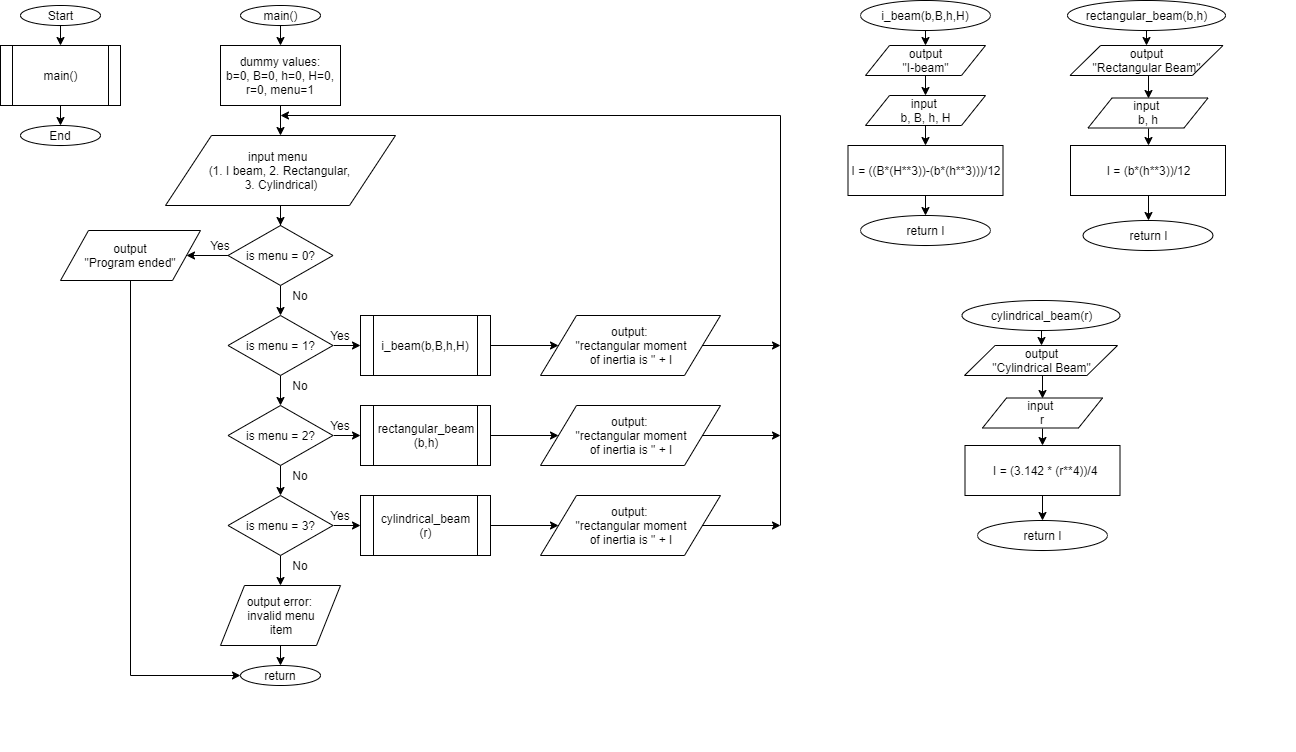

The diagram above was exported from draw.io. Its source (the exported page's mxGraphModel, read from the mxfile embedded in the PNG):
<mxGraphModel dx="891" dy="614" grid="1" gridSize="10" guides="1" tooltips="1" connect="1" arrows="1" fold="1" page="1" pageScale="1" pageWidth="1400" pageHeight="850" math="0" shadow="0">
  <root>
    <mxCell id="0" />
    <mxCell id="1" parent="0" />
    <mxCell id="L3qlb47oQxCT_5SiGLmt-4" style="edgeStyle=orthogonalEdgeStyle;rounded=0;orthogonalLoop=1;jettySize=auto;html=1;exitX=0.5;exitY=1;exitDx=0;exitDy=0;entryX=0.5;entryY=0;entryDx=0;entryDy=0;" edge="1" parent="1" source="L3qlb47oQxCT_5SiGLmt-1" target="L3qlb47oQxCT_5SiGLmt-2">
      <mxGeometry relative="1" as="geometry" />
    </mxCell>
    <mxCell id="L3qlb47oQxCT_5SiGLmt-1" value="Start" style="ellipse;whiteSpace=wrap;html=1;" vertex="1" parent="1">
      <mxGeometry x="40" y="20" width="80" height="20" as="geometry" />
    </mxCell>
    <mxCell id="L3qlb47oQxCT_5SiGLmt-5" style="edgeStyle=orthogonalEdgeStyle;rounded=0;orthogonalLoop=1;jettySize=auto;html=1;exitX=0.5;exitY=1;exitDx=0;exitDy=0;entryX=0.5;entryY=0;entryDx=0;entryDy=0;" edge="1" parent="1" source="L3qlb47oQxCT_5SiGLmt-2" target="L3qlb47oQxCT_5SiGLmt-3">
      <mxGeometry relative="1" as="geometry" />
    </mxCell>
    <mxCell id="L3qlb47oQxCT_5SiGLmt-2" value="main()" style="shape=process;whiteSpace=wrap;html=1;backgroundOutline=1;" vertex="1" parent="1">
      <mxGeometry x="20" y="60" width="120" height="60" as="geometry" />
    </mxCell>
    <mxCell id="L3qlb47oQxCT_5SiGLmt-3" value="End" style="ellipse;whiteSpace=wrap;html=1;" vertex="1" parent="1">
      <mxGeometry x="40" y="140" width="80" height="20" as="geometry" />
    </mxCell>
    <mxCell id="L3qlb47oQxCT_5SiGLmt-8" style="edgeStyle=orthogonalEdgeStyle;rounded=0;orthogonalLoop=1;jettySize=auto;html=1;exitX=0.5;exitY=1;exitDx=0;exitDy=0;entryX=0.5;entryY=0;entryDx=0;entryDy=0;" edge="1" parent="1" source="L3qlb47oQxCT_5SiGLmt-6" target="L3qlb47oQxCT_5SiGLmt-7">
      <mxGeometry relative="1" as="geometry" />
    </mxCell>
    <mxCell id="L3qlb47oQxCT_5SiGLmt-6" value="main()" style="ellipse;whiteSpace=wrap;html=1;" vertex="1" parent="1">
      <mxGeometry x="260" y="20" width="80" height="20" as="geometry" />
    </mxCell>
    <mxCell id="L3qlb47oQxCT_5SiGLmt-12" style="edgeStyle=orthogonalEdgeStyle;rounded=0;orthogonalLoop=1;jettySize=auto;html=1;exitX=0.5;exitY=1;exitDx=0;exitDy=0;entryX=0.5;entryY=0;entryDx=0;entryDy=0;" edge="1" parent="1" source="L3qlb47oQxCT_5SiGLmt-7" target="L3qlb47oQxCT_5SiGLmt-11">
      <mxGeometry relative="1" as="geometry" />
    </mxCell>
    <mxCell id="L3qlb47oQxCT_5SiGLmt-7" value="dummy values:&lt;br&gt;b=0, B=0, h=0, H=0, r=0, menu=1" style="rounded=0;whiteSpace=wrap;html=1;" vertex="1" parent="1">
      <mxGeometry x="240" y="60" width="120" height="60" as="geometry" />
    </mxCell>
    <mxCell id="L3qlb47oQxCT_5SiGLmt-19" style="edgeStyle=orthogonalEdgeStyle;rounded=0;orthogonalLoop=1;jettySize=auto;html=1;exitX=0.5;exitY=1;exitDx=0;exitDy=0;entryX=0.5;entryY=0;entryDx=0;entryDy=0;" edge="1" parent="1" source="L3qlb47oQxCT_5SiGLmt-9" target="L3qlb47oQxCT_5SiGLmt-16">
      <mxGeometry relative="1" as="geometry" />
    </mxCell>
    <mxCell id="L3qlb47oQxCT_5SiGLmt-44" style="edgeStyle=orthogonalEdgeStyle;rounded=0;orthogonalLoop=1;jettySize=auto;html=1;exitX=0;exitY=0.5;exitDx=0;exitDy=0;entryX=1;entryY=0.5;entryDx=0;entryDy=0;" edge="1" parent="1" source="L3qlb47oQxCT_5SiGLmt-9" target="L3qlb47oQxCT_5SiGLmt-43">
      <mxGeometry relative="1" as="geometry">
        <mxPoint x="220.42857142857156" y="269.7142857142858" as="targetPoint" />
      </mxGeometry>
    </mxCell>
    <mxCell id="L3qlb47oQxCT_5SiGLmt-9" value="is menu = 0?" style="rhombus;whiteSpace=wrap;html=1;" vertex="1" parent="1">
      <mxGeometry x="247.5" y="240" width="105" height="60" as="geometry" />
    </mxCell>
    <mxCell id="L3qlb47oQxCT_5SiGLmt-13" style="edgeStyle=orthogonalEdgeStyle;rounded=0;orthogonalLoop=1;jettySize=auto;html=1;exitX=0.5;exitY=1;exitDx=0;exitDy=0;" edge="1" parent="1" source="L3qlb47oQxCT_5SiGLmt-11" target="L3qlb47oQxCT_5SiGLmt-9">
      <mxGeometry relative="1" as="geometry" />
    </mxCell>
    <mxCell id="L3qlb47oQxCT_5SiGLmt-11" value="input menu&amp;nbsp;&amp;nbsp;&lt;br&gt;(1. I beam, 2. Rectangular,&amp;nbsp;&lt;br&gt;3. Cylindrical)" style="shape=parallelogram;perimeter=parallelogramPerimeter;whiteSpace=wrap;html=1;" vertex="1" parent="1">
      <mxGeometry x="185" y="150" width="230" height="70" as="geometry" />
    </mxCell>
    <mxCell id="L3qlb47oQxCT_5SiGLmt-20" style="edgeStyle=orthogonalEdgeStyle;rounded=0;orthogonalLoop=1;jettySize=auto;html=1;exitX=0.5;exitY=1;exitDx=0;exitDy=0;entryX=0.5;entryY=0;entryDx=0;entryDy=0;" edge="1" parent="1" source="L3qlb47oQxCT_5SiGLmt-16" target="L3qlb47oQxCT_5SiGLmt-17">
      <mxGeometry relative="1" as="geometry" />
    </mxCell>
    <mxCell id="L3qlb47oQxCT_5SiGLmt-28" style="edgeStyle=orthogonalEdgeStyle;rounded=0;orthogonalLoop=1;jettySize=auto;html=1;exitX=1;exitY=0.5;exitDx=0;exitDy=0;entryX=0;entryY=0.5;entryDx=0;entryDy=0;" edge="1" parent="1" source="L3qlb47oQxCT_5SiGLmt-16" target="L3qlb47oQxCT_5SiGLmt-26">
      <mxGeometry relative="1" as="geometry">
        <mxPoint x="370" y="360" as="targetPoint" />
      </mxGeometry>
    </mxCell>
    <mxCell id="L3qlb47oQxCT_5SiGLmt-16" value="is menu = 1?" style="rhombus;whiteSpace=wrap;html=1;" vertex="1" parent="1">
      <mxGeometry x="247.5" y="330" width="105" height="60" as="geometry" />
    </mxCell>
    <mxCell id="L3qlb47oQxCT_5SiGLmt-21" style="edgeStyle=orthogonalEdgeStyle;rounded=0;orthogonalLoop=1;jettySize=auto;html=1;exitX=0.5;exitY=1;exitDx=0;exitDy=0;entryX=0.5;entryY=0;entryDx=0;entryDy=0;" edge="1" parent="1" source="L3qlb47oQxCT_5SiGLmt-17" target="L3qlb47oQxCT_5SiGLmt-18">
      <mxGeometry relative="1" as="geometry" />
    </mxCell>
    <mxCell id="L3qlb47oQxCT_5SiGLmt-29" style="edgeStyle=orthogonalEdgeStyle;rounded=0;orthogonalLoop=1;jettySize=auto;html=1;exitX=1;exitY=0.5;exitDx=0;exitDy=0;entryX=0;entryY=0.5;entryDx=0;entryDy=0;" edge="1" parent="1" source="L3qlb47oQxCT_5SiGLmt-17" target="L3qlb47oQxCT_5SiGLmt-27">
      <mxGeometry relative="1" as="geometry" />
    </mxCell>
    <mxCell id="L3qlb47oQxCT_5SiGLmt-17" value="is menu = 2?" style="rhombus;whiteSpace=wrap;html=1;" vertex="1" parent="1">
      <mxGeometry x="247.5" y="420" width="105" height="60" as="geometry" />
    </mxCell>
    <mxCell id="L3qlb47oQxCT_5SiGLmt-23" style="edgeStyle=orthogonalEdgeStyle;rounded=0;orthogonalLoop=1;jettySize=auto;html=1;exitX=0.5;exitY=1;exitDx=0;exitDy=0;entryX=0.5;entryY=0;entryDx=0;entryDy=0;" edge="1" parent="1" source="L3qlb47oQxCT_5SiGLmt-18" target="L3qlb47oQxCT_5SiGLmt-22">
      <mxGeometry relative="1" as="geometry" />
    </mxCell>
    <mxCell id="L3qlb47oQxCT_5SiGLmt-31" style="edgeStyle=orthogonalEdgeStyle;rounded=0;orthogonalLoop=1;jettySize=auto;html=1;exitX=1;exitY=0.5;exitDx=0;exitDy=0;entryX=0;entryY=0.5;entryDx=0;entryDy=0;" edge="1" parent="1" source="L3qlb47oQxCT_5SiGLmt-18" target="L3qlb47oQxCT_5SiGLmt-30">
      <mxGeometry relative="1" as="geometry" />
    </mxCell>
    <mxCell id="L3qlb47oQxCT_5SiGLmt-18" value="is menu = 3?" style="rhombus;whiteSpace=wrap;html=1;" vertex="1" parent="1">
      <mxGeometry x="247.5" y="510" width="105" height="60" as="geometry" />
    </mxCell>
    <mxCell id="L3qlb47oQxCT_5SiGLmt-25" style="edgeStyle=orthogonalEdgeStyle;rounded=0;orthogonalLoop=1;jettySize=auto;html=1;exitX=0.5;exitY=1;exitDx=0;exitDy=0;entryX=0.5;entryY=0;entryDx=0;entryDy=0;" edge="1" parent="1" source="L3qlb47oQxCT_5SiGLmt-22" target="L3qlb47oQxCT_5SiGLmt-24">
      <mxGeometry relative="1" as="geometry" />
    </mxCell>
    <mxCell id="L3qlb47oQxCT_5SiGLmt-22" value="output error:&amp;nbsp;&lt;br&gt;invalid menu&lt;br&gt;item" style="shape=parallelogram;perimeter=parallelogramPerimeter;whiteSpace=wrap;html=1;" vertex="1" parent="1">
      <mxGeometry x="240" y="600" width="120" height="60" as="geometry" />
    </mxCell>
    <mxCell id="L3qlb47oQxCT_5SiGLmt-24" value="return" style="ellipse;whiteSpace=wrap;html=1;" vertex="1" parent="1">
      <mxGeometry x="260" y="680" width="80" height="20" as="geometry" />
    </mxCell>
    <mxCell id="L3qlb47oQxCT_5SiGLmt-33" style="edgeStyle=orthogonalEdgeStyle;rounded=0;orthogonalLoop=1;jettySize=auto;html=1;exitX=1;exitY=0.5;exitDx=0;exitDy=0;" edge="1" parent="1" source="L3qlb47oQxCT_5SiGLmt-26" target="L3qlb47oQxCT_5SiGLmt-32">
      <mxGeometry relative="1" as="geometry" />
    </mxCell>
    <mxCell id="L3qlb47oQxCT_5SiGLmt-26" value="i_beam(b,B,h,H)" style="shape=process;whiteSpace=wrap;html=1;backgroundOutline=1;" vertex="1" parent="1">
      <mxGeometry x="380" y="330" width="130" height="60" as="geometry" />
    </mxCell>
    <mxCell id="L3qlb47oQxCT_5SiGLmt-35" style="edgeStyle=orthogonalEdgeStyle;rounded=0;orthogonalLoop=1;jettySize=auto;html=1;exitX=1;exitY=0.5;exitDx=0;exitDy=0;entryX=0;entryY=0.5;entryDx=0;entryDy=0;" edge="1" parent="1" source="L3qlb47oQxCT_5SiGLmt-27" target="L3qlb47oQxCT_5SiGLmt-34">
      <mxGeometry relative="1" as="geometry" />
    </mxCell>
    <mxCell id="L3qlb47oQxCT_5SiGLmt-27" value="rectangular_beam&lt;br&gt;(b,h)" style="shape=process;whiteSpace=wrap;html=1;backgroundOutline=1;" vertex="1" parent="1">
      <mxGeometry x="380" y="420" width="130" height="60" as="geometry" />
    </mxCell>
    <mxCell id="L3qlb47oQxCT_5SiGLmt-37" style="edgeStyle=orthogonalEdgeStyle;rounded=0;orthogonalLoop=1;jettySize=auto;html=1;exitX=1;exitY=0.5;exitDx=0;exitDy=0;entryX=0;entryY=0.5;entryDx=0;entryDy=0;" edge="1" parent="1" source="L3qlb47oQxCT_5SiGLmt-30" target="L3qlb47oQxCT_5SiGLmt-36">
      <mxGeometry relative="1" as="geometry" />
    </mxCell>
    <mxCell id="L3qlb47oQxCT_5SiGLmt-30" value="cylindrical_beam&lt;br&gt;(r)" style="shape=process;whiteSpace=wrap;html=1;backgroundOutline=1;" vertex="1" parent="1">
      <mxGeometry x="380" y="510" width="130" height="60" as="geometry" />
    </mxCell>
    <mxCell id="L3qlb47oQxCT_5SiGLmt-38" style="edgeStyle=orthogonalEdgeStyle;rounded=0;orthogonalLoop=1;jettySize=auto;html=1;exitX=1;exitY=0.5;exitDx=0;exitDy=0;" edge="1" parent="1" source="L3qlb47oQxCT_5SiGLmt-32">
      <mxGeometry relative="1" as="geometry">
        <mxPoint x="800" y="360" as="targetPoint" />
      </mxGeometry>
    </mxCell>
    <mxCell id="L3qlb47oQxCT_5SiGLmt-32" value="output:&amp;nbsp;&lt;br&gt;&quot;rectangular moment&lt;br&gt;&amp;nbsp;of inertia is &quot; + I&amp;nbsp;" style="shape=parallelogram;perimeter=parallelogramPerimeter;whiteSpace=wrap;html=1;" vertex="1" parent="1">
      <mxGeometry x="560" y="330" width="180" height="60" as="geometry" />
    </mxCell>
    <mxCell id="L3qlb47oQxCT_5SiGLmt-39" style="edgeStyle=orthogonalEdgeStyle;rounded=0;orthogonalLoop=1;jettySize=auto;html=1;exitX=1;exitY=0.5;exitDx=0;exitDy=0;" edge="1" parent="1" source="L3qlb47oQxCT_5SiGLmt-34">
      <mxGeometry relative="1" as="geometry">
        <mxPoint x="800" y="450" as="targetPoint" />
      </mxGeometry>
    </mxCell>
    <mxCell id="L3qlb47oQxCT_5SiGLmt-34" value="output:&amp;nbsp;&lt;br&gt;&quot;rectangular moment&lt;br&gt;&amp;nbsp;of inertia is &quot; + I&amp;nbsp;" style="shape=parallelogram;perimeter=parallelogramPerimeter;whiteSpace=wrap;html=1;" vertex="1" parent="1">
      <mxGeometry x="560" y="420" width="180" height="60" as="geometry" />
    </mxCell>
    <mxCell id="L3qlb47oQxCT_5SiGLmt-40" style="edgeStyle=orthogonalEdgeStyle;rounded=0;orthogonalLoop=1;jettySize=auto;html=1;exitX=1;exitY=0.5;exitDx=0;exitDy=0;" edge="1" parent="1" source="L3qlb47oQxCT_5SiGLmt-36">
      <mxGeometry relative="1" as="geometry">
        <mxPoint x="800" y="540" as="targetPoint" />
      </mxGeometry>
    </mxCell>
    <mxCell id="L3qlb47oQxCT_5SiGLmt-36" value="output:&amp;nbsp;&lt;br&gt;&quot;rectangular moment&lt;br&gt;&amp;nbsp;of inertia is &quot; + I&amp;nbsp;" style="shape=parallelogram;perimeter=parallelogramPerimeter;whiteSpace=wrap;html=1;" vertex="1" parent="1">
      <mxGeometry x="560" y="510" width="180" height="60" as="geometry" />
    </mxCell>
    <mxCell id="L3qlb47oQxCT_5SiGLmt-41" value="" style="endArrow=none;html=1;" edge="1" parent="1">
      <mxGeometry width="50" height="50" relative="1" as="geometry">
        <mxPoint x="800" y="130" as="sourcePoint" />
        <mxPoint x="800" y="540" as="targetPoint" />
      </mxGeometry>
    </mxCell>
    <mxCell id="L3qlb47oQxCT_5SiGLmt-42" value="" style="endArrow=classic;html=1;" edge="1" parent="1">
      <mxGeometry width="50" height="50" relative="1" as="geometry">
        <mxPoint x="800" y="130" as="sourcePoint" />
        <mxPoint x="300" y="130" as="targetPoint" />
      </mxGeometry>
    </mxCell>
    <mxCell id="L3qlb47oQxCT_5SiGLmt-45" style="edgeStyle=orthogonalEdgeStyle;rounded=0;orthogonalLoop=1;jettySize=auto;html=1;exitX=0.5;exitY=1;exitDx=0;exitDy=0;entryX=0;entryY=0.5;entryDx=0;entryDy=0;" edge="1" parent="1" source="L3qlb47oQxCT_5SiGLmt-43" target="L3qlb47oQxCT_5SiGLmt-24">
      <mxGeometry relative="1" as="geometry" />
    </mxCell>
    <mxCell id="L3qlb47oQxCT_5SiGLmt-43" value="output&lt;br&gt;&quot;Program ended&quot;" style="shape=parallelogram;perimeter=parallelogramPerimeter;whiteSpace=wrap;html=1;" vertex="1" parent="1">
      <mxGeometry x="80" y="245" width="140" height="50" as="geometry" />
    </mxCell>
    <mxCell id="L3qlb47oQxCT_5SiGLmt-47" value="No" style="text;html=1;strokeColor=none;fillColor=none;align=center;verticalAlign=middle;whiteSpace=wrap;rounded=0;" vertex="1" parent="1">
      <mxGeometry x="300" y="300" width="40" height="20" as="geometry" />
    </mxCell>
    <mxCell id="L3qlb47oQxCT_5SiGLmt-48" value="No" style="text;html=1;strokeColor=none;fillColor=none;align=center;verticalAlign=middle;whiteSpace=wrap;rounded=0;" vertex="1" parent="1">
      <mxGeometry x="300" y="390" width="40" height="20" as="geometry" />
    </mxCell>
    <mxCell id="L3qlb47oQxCT_5SiGLmt-50" value="No" style="text;html=1;strokeColor=none;fillColor=none;align=center;verticalAlign=middle;whiteSpace=wrap;rounded=0;" vertex="1" parent="1">
      <mxGeometry x="300" y="480" width="40" height="20" as="geometry" />
    </mxCell>
    <mxCell id="L3qlb47oQxCT_5SiGLmt-51" value="No" style="text;html=1;strokeColor=none;fillColor=none;align=center;verticalAlign=middle;whiteSpace=wrap;rounded=0;" vertex="1" parent="1">
      <mxGeometry x="300" y="570" width="40" height="20" as="geometry" />
    </mxCell>
    <mxCell id="L3qlb47oQxCT_5SiGLmt-52" value="Yes" style="text;html=1;strokeColor=none;fillColor=none;align=center;verticalAlign=middle;whiteSpace=wrap;rounded=0;" vertex="1" parent="1">
      <mxGeometry x="220" y="250" width="40" height="20" as="geometry" />
    </mxCell>
    <mxCell id="L3qlb47oQxCT_5SiGLmt-53" value="Yes" style="text;html=1;strokeColor=none;fillColor=none;align=center;verticalAlign=middle;whiteSpace=wrap;rounded=0;" vertex="1" parent="1">
      <mxGeometry x="340" y="340" width="40" height="20" as="geometry" />
    </mxCell>
    <mxCell id="L3qlb47oQxCT_5SiGLmt-54" value="Yes" style="text;html=1;strokeColor=none;fillColor=none;align=center;verticalAlign=middle;whiteSpace=wrap;rounded=0;" vertex="1" parent="1">
      <mxGeometry x="340" y="430" width="40" height="20" as="geometry" />
    </mxCell>
    <mxCell id="L3qlb47oQxCT_5SiGLmt-55" value="Yes" style="text;html=1;strokeColor=none;fillColor=none;align=center;verticalAlign=middle;whiteSpace=wrap;rounded=0;" vertex="1" parent="1">
      <mxGeometry x="340" y="520" width="40" height="20" as="geometry" />
    </mxCell>
    <mxCell id="L3qlb47oQxCT_5SiGLmt-59" style="edgeStyle=orthogonalEdgeStyle;rounded=0;orthogonalLoop=1;jettySize=auto;html=1;exitX=0.5;exitY=1;exitDx=0;exitDy=0;entryX=0.5;entryY=0;entryDx=0;entryDy=0;" edge="1" parent="1" source="L3qlb47oQxCT_5SiGLmt-57" target="L3qlb47oQxCT_5SiGLmt-58">
      <mxGeometry relative="1" as="geometry" />
    </mxCell>
    <mxCell id="L3qlb47oQxCT_5SiGLmt-57" value="i_beam(b,B,h,H)" style="ellipse;whiteSpace=wrap;html=1;" vertex="1" parent="1">
      <mxGeometry x="880" y="15" width="130" height="30" as="geometry" />
    </mxCell>
    <mxCell id="L3qlb47oQxCT_5SiGLmt-62" style="edgeStyle=orthogonalEdgeStyle;rounded=0;orthogonalLoop=1;jettySize=auto;html=1;exitX=0.5;exitY=1;exitDx=0;exitDy=0;entryX=0.5;entryY=0;entryDx=0;entryDy=0;" edge="1" parent="1" source="L3qlb47oQxCT_5SiGLmt-58" target="L3qlb47oQxCT_5SiGLmt-61">
      <mxGeometry relative="1" as="geometry" />
    </mxCell>
    <mxCell id="L3qlb47oQxCT_5SiGLmt-58" value="output&lt;br&gt;&quot;I-beam&quot;" style="shape=parallelogram;perimeter=parallelogramPerimeter;whiteSpace=wrap;html=1;" vertex="1" parent="1">
      <mxGeometry x="885" y="60" width="120" height="30" as="geometry" />
    </mxCell>
    <mxCell id="L3qlb47oQxCT_5SiGLmt-64" style="edgeStyle=orthogonalEdgeStyle;rounded=0;orthogonalLoop=1;jettySize=auto;html=1;exitX=0.5;exitY=1;exitDx=0;exitDy=0;entryX=0.5;entryY=0;entryDx=0;entryDy=0;" edge="1" parent="1" source="L3qlb47oQxCT_5SiGLmt-61" target="L3qlb47oQxCT_5SiGLmt-63">
      <mxGeometry relative="1" as="geometry" />
    </mxCell>
    <mxCell id="L3qlb47oQxCT_5SiGLmt-61" value="input&amp;nbsp;&lt;br&gt;b, B, h, H" style="shape=parallelogram;perimeter=parallelogramPerimeter;whiteSpace=wrap;html=1;" vertex="1" parent="1">
      <mxGeometry x="885" y="110" width="120" height="30" as="geometry" />
    </mxCell>
    <mxCell id="L3qlb47oQxCT_5SiGLmt-66" style="edgeStyle=orthogonalEdgeStyle;rounded=0;orthogonalLoop=1;jettySize=auto;html=1;exitX=0.5;exitY=1;exitDx=0;exitDy=0;entryX=0.5;entryY=0;entryDx=0;entryDy=0;" edge="1" parent="1" source="L3qlb47oQxCT_5SiGLmt-63" target="L3qlb47oQxCT_5SiGLmt-65">
      <mxGeometry relative="1" as="geometry" />
    </mxCell>
    <mxCell id="L3qlb47oQxCT_5SiGLmt-63" value="I = ((B*(H**3))-(b*(h**3)))/12" style="rounded=0;whiteSpace=wrap;html=1;" vertex="1" parent="1">
      <mxGeometry x="867.5" y="160" width="155" height="50" as="geometry" />
    </mxCell>
    <mxCell id="L3qlb47oQxCT_5SiGLmt-65" value="return I" style="ellipse;whiteSpace=wrap;html=1;" vertex="1" parent="1">
      <mxGeometry x="880" y="230" width="130" height="30" as="geometry" />
    </mxCell>
    <mxCell id="L3qlb47oQxCT_5SiGLmt-67" style="edgeStyle=orthogonalEdgeStyle;rounded=0;orthogonalLoop=1;jettySize=auto;html=1;exitX=0.5;exitY=1;exitDx=0;exitDy=0;entryX=0.5;entryY=0;entryDx=0;entryDy=0;" edge="1" source="L3qlb47oQxCT_5SiGLmt-68" target="L3qlb47oQxCT_5SiGLmt-70" parent="1">
      <mxGeometry relative="1" as="geometry" />
    </mxCell>
    <mxCell id="L3qlb47oQxCT_5SiGLmt-68" value="rectangular_beam(b,h)" style="ellipse;whiteSpace=wrap;html=1;" vertex="1" parent="1">
      <mxGeometry x="1087" y="15" width="158" height="30" as="geometry" />
    </mxCell>
    <mxCell id="L3qlb47oQxCT_5SiGLmt-69" style="edgeStyle=orthogonalEdgeStyle;rounded=0;orthogonalLoop=1;jettySize=auto;html=1;exitX=0.5;exitY=1;exitDx=0;exitDy=0;entryX=0.5;entryY=0;entryDx=0;entryDy=0;" edge="1" source="L3qlb47oQxCT_5SiGLmt-70" target="L3qlb47oQxCT_5SiGLmt-72" parent="1">
      <mxGeometry relative="1" as="geometry" />
    </mxCell>
    <mxCell id="L3qlb47oQxCT_5SiGLmt-70" value="output&lt;br&gt;&quot;Rectangular Beam&quot;" style="shape=parallelogram;perimeter=parallelogramPerimeter;whiteSpace=wrap;html=1;" vertex="1" parent="1">
      <mxGeometry x="1089.5" y="60" width="153" height="30" as="geometry" />
    </mxCell>
    <mxCell id="L3qlb47oQxCT_5SiGLmt-71" style="edgeStyle=orthogonalEdgeStyle;rounded=0;orthogonalLoop=1;jettySize=auto;html=1;exitX=0.5;exitY=1;exitDx=0;exitDy=0;entryX=0.5;entryY=0;entryDx=0;entryDy=0;" edge="1" source="L3qlb47oQxCT_5SiGLmt-72" target="L3qlb47oQxCT_5SiGLmt-74" parent="1">
      <mxGeometry relative="1" as="geometry" />
    </mxCell>
    <mxCell id="L3qlb47oQxCT_5SiGLmt-72" value="input&amp;nbsp;&lt;br&gt;b, h" style="shape=parallelogram;perimeter=parallelogramPerimeter;whiteSpace=wrap;html=1;" vertex="1" parent="1">
      <mxGeometry x="1107.5" y="112.5" width="120" height="30" as="geometry" />
    </mxCell>
    <mxCell id="L3qlb47oQxCT_5SiGLmt-73" style="edgeStyle=orthogonalEdgeStyle;rounded=0;orthogonalLoop=1;jettySize=auto;html=1;exitX=0.5;exitY=1;exitDx=0;exitDy=0;entryX=0.5;entryY=0;entryDx=0;entryDy=0;" edge="1" source="L3qlb47oQxCT_5SiGLmt-74" target="L3qlb47oQxCT_5SiGLmt-75" parent="1">
      <mxGeometry relative="1" as="geometry" />
    </mxCell>
    <mxCell id="L3qlb47oQxCT_5SiGLmt-74" value="I = (b*(h**3))/12" style="rounded=0;whiteSpace=wrap;html=1;" vertex="1" parent="1">
      <mxGeometry x="1090" y="160" width="155" height="50" as="geometry" />
    </mxCell>
    <mxCell id="L3qlb47oQxCT_5SiGLmt-75" value="return I" style="ellipse;whiteSpace=wrap;html=1;" vertex="1" parent="1">
      <mxGeometry x="1102.5" y="235" width="130" height="30" as="geometry" />
    </mxCell>
    <mxCell id="L3qlb47oQxCT_5SiGLmt-78" style="edgeStyle=orthogonalEdgeStyle;rounded=0;orthogonalLoop=1;jettySize=auto;html=1;exitX=0.5;exitY=1;exitDx=0;exitDy=0;entryX=0.5;entryY=0;entryDx=0;entryDy=0;" edge="1" source="L3qlb47oQxCT_5SiGLmt-79" target="L3qlb47oQxCT_5SiGLmt-81" parent="1">
      <mxGeometry relative="1" as="geometry" />
    </mxCell>
    <mxCell id="L3qlb47oQxCT_5SiGLmt-79" value="cylindrical_beam(r)" style="ellipse;whiteSpace=wrap;html=1;" vertex="1" parent="1">
      <mxGeometry x="981.5" y="315" width="158" height="30" as="geometry" />
    </mxCell>
    <mxCell id="L3qlb47oQxCT_5SiGLmt-80" style="edgeStyle=orthogonalEdgeStyle;rounded=0;orthogonalLoop=1;jettySize=auto;html=1;exitX=0.5;exitY=1;exitDx=0;exitDy=0;entryX=0.5;entryY=0;entryDx=0;entryDy=0;" edge="1" source="L3qlb47oQxCT_5SiGLmt-81" target="L3qlb47oQxCT_5SiGLmt-83" parent="1">
      <mxGeometry relative="1" as="geometry" />
    </mxCell>
    <mxCell id="L3qlb47oQxCT_5SiGLmt-81" value="output&lt;br&gt;&quot;Cylindrical Beam&quot;" style="shape=parallelogram;perimeter=parallelogramPerimeter;whiteSpace=wrap;html=1;" vertex="1" parent="1">
      <mxGeometry x="984" y="360" width="153" height="30" as="geometry" />
    </mxCell>
    <mxCell id="L3qlb47oQxCT_5SiGLmt-82" style="edgeStyle=orthogonalEdgeStyle;rounded=0;orthogonalLoop=1;jettySize=auto;html=1;exitX=0.5;exitY=1;exitDx=0;exitDy=0;entryX=0.5;entryY=0;entryDx=0;entryDy=0;" edge="1" source="L3qlb47oQxCT_5SiGLmt-83" target="L3qlb47oQxCT_5SiGLmt-85" parent="1">
      <mxGeometry relative="1" as="geometry" />
    </mxCell>
    <mxCell id="L3qlb47oQxCT_5SiGLmt-83" value="input&amp;nbsp;&lt;br&gt;r" style="shape=parallelogram;perimeter=parallelogramPerimeter;whiteSpace=wrap;html=1;" vertex="1" parent="1">
      <mxGeometry x="1002" y="412.5" width="120" height="30" as="geometry" />
    </mxCell>
    <mxCell id="L3qlb47oQxCT_5SiGLmt-84" style="edgeStyle=orthogonalEdgeStyle;rounded=0;orthogonalLoop=1;jettySize=auto;html=1;exitX=0.5;exitY=1;exitDx=0;exitDy=0;entryX=0.5;entryY=0;entryDx=0;entryDy=0;" edge="1" source="L3qlb47oQxCT_5SiGLmt-85" target="L3qlb47oQxCT_5SiGLmt-86" parent="1">
      <mxGeometry relative="1" as="geometry" />
    </mxCell>
    <mxCell id="L3qlb47oQxCT_5SiGLmt-85" value="&amp;nbsp;I = (3.142 * (r**4))/4" style="rounded=0;whiteSpace=wrap;html=1;" vertex="1" parent="1">
      <mxGeometry x="984.5" y="460" width="155" height="50" as="geometry" />
    </mxCell>
    <mxCell id="L3qlb47oQxCT_5SiGLmt-86" value="return I" style="ellipse;whiteSpace=wrap;html=1;" vertex="1" parent="1">
      <mxGeometry x="997" y="535" width="130" height="30" as="geometry" />
    </mxCell>
  </root>
</mxGraphModel>